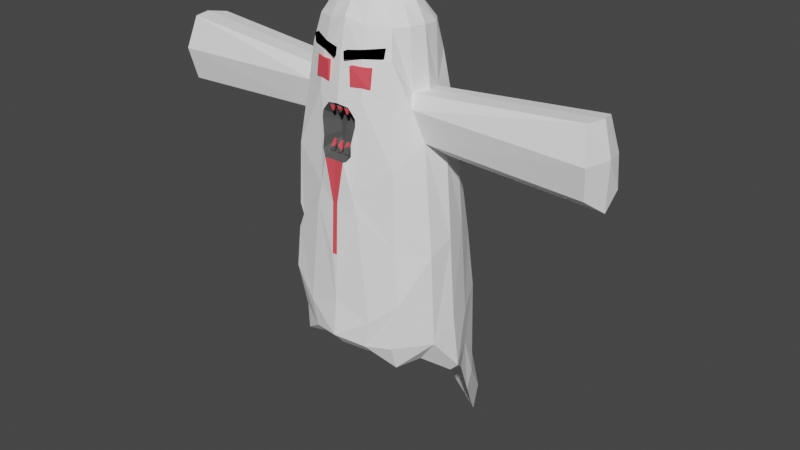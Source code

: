 # Source: ghostFIRE.blend  (saved by Blender 2.93.21; exported with 4.5.12 LTS)
import bpy
from mathutils import Matrix  # noqa: F401  (used for matrix-valued properties, if any)

bpy.ops.wm.read_factory_settings(use_empty=True)
scene = bpy.context.scene
scene.name = 'Scene'

# ---- collections
col_collection = bpy.data.collections.new('Collection'); scene.collection.children.link(col_collection)
col_collection_2 = bpy.data.collections.new('Collection 2'); scene.collection.children.link(col_collection_2)

# ---- images (referenced by path relative to the original .blend; pixels are not part of the script)
import os
ASSET_DIR = os.environ.get("B2B_ASSET_DIR", "")  # directory of the original .blend (textures are referenced by path, not embedded)
HERE = os.path.dirname(os.path.abspath(__file__))  # packed textures are extracted next to this script under _unpacked/

def load_image(name, relpath, width, height, colorspace="sRGB"):
    """Load a texture the original file referenced (path relative to the .blend, or extracted next to this script)."""
    p = next((c for c in (os.path.join(HERE, relpath), os.path.join(ASSET_DIR, relpath)) if relpath and os.path.exists(c)), "")
    if p:
        img = bpy.data.images.load(p, check_existing=True)
        img.name = name
    else:  # same state as the original file: an image datablock whose file is absent (Cycles renders it pink)
        img = bpy.data.images.new(name, width, height)
        img.source = "FILE"
        img.filepath = "//" + (relpath or name)
    img.colorspace_settings.name = colorspace
    return img
img_diffusecolor_texture_001 = load_image('DiffuseColor_Texture.001', 'PolyartDefaultTex.png', 1024, 1024, 'sRGB')

# ---- materials (node trees are filled in below, after node groups)
mat_material_001 = bpy.data.materials.new('Material.001')
mat_material_001.use_transparent_shadow = False
mat_material_001.diffuse_color = (1.0, 1.0, 1.0, 1.0)
mat_material_001.roughness = 1.0
mat_material_001.specular_intensity = 0.0
mat_material_003 = bpy.data.materials.new('Material.003')
mat_material_003.use_transparent_shadow = False
mat_material_003.diffuse_color = (0.09592, 0.09592, 0.09592, 1.0)
mat_material_002 = bpy.data.materials.new('Material.002')
mat_material_002.use_transparent_shadow = False
mat_material_002.diffuse_color = (0.9879, 0.09426, 0.116, 1.0)
mat_material_002.specular_intensity = 0.4701
mat_polyartdefault = bpy.data.materials.new('PolyartDefault')
mat_polyartdefault.use_transparent_shadow = False
mat_polyartdefault.diffuse_color = (0.0, 0.0, 0.0, 1.0)
mat_polyartdefault.roughness = 0.5528

# ---- material node trees

# ---- world
world_world = bpy.data.worlds.new('World'); scene.world = world_world
world_world.use_nodes = True; world_world.node_tree.nodes.clear()
_N = world_world.node_tree.nodes; _L = world_world.node_tree.links
n0 = _N.new('ShaderNodeOutputWorld'); n0.name = 'World Output'; n0.location = (300, 300)
n1 = _N.new('ShaderNodeBackground'); n1.name = 'Background'; n1.location = (10, 300)
n1.inputs[0].default_value = (0.05088, 0.05088, 0.05088, 1.0)
_L.new(n1.outputs[0], n0.inputs[0])
n0.is_active_output = True
world_world.color = (0.05088, 0.05088, 0.05088)
world_world.use_sun_shadow = False
world_world.sun_shadow_jitter_overblur = 0.0

# ---- meshes
me_sphere = bpy.data.meshes.new('Sphere')
me_sphere.from_pydata([(0.4317, 0.03804, 0.9272), (0.7049, 0.04286, 0.8088), (0.2876, -0.1752, 0.9305), (0.5475, -0.3021, 0.8113), (0.03552, -0.7029, 0.0006795), (0.3065, 0.2706, 0.88), (0.5286, 0.4176, 0.7993), (0.6597, 0.5177, 0.5454), (0.8052, 0.7325, -0.01083), (1.199, 0.1651, -0.4707), (0.7875, -0.5839, -0.3249), (5.468e-08, -0.7482, -0.3267), (0.8102, 0.8976, -0.6669), (1.108, 0.07787, 0.06038), (0.6632, -0.4054, 0.5889), (0.7935, -0.5169, 0.05844), (0.6035, 0.02109, 0.8779), (0.7859, 0.04754, 0.5934), (1.043, 0.05992, 0.374), (0.4052, -0.2235, 0.8791), (0.6133, -0.3705, 0.7102), (0.7513, -0.5005, 0.3466), (1.087, -0.2226, 0.02434), (0.8055, -0.2539, 0.5487), (0.6593, -0.1416, 0.8114), (0.3966, -0.06766, 0.9309), (4.787e-08, -0.5366, 0.7111), (0.03568, -0.6733, 0.1964), (0.3138, -0.648, 0.1665), (0.3271, -0.5472, 0.5727), (0.2723, -0.4145, 0.8152), (0.1483, -0.2021, 0.9514), (-7.752e-08, 0.869, 0.2863), (0.4323, 0.3253, 0.8538), (0.588, 0.4704, 0.6892), (0.7033, 0.5756, 0.3089), (0.3646, 0.6742, 0.5497), (0.2865, 0.5042, 0.7654), (0.1456, 0.312, 0.8961), (0.4301, 0.9806, -0.03444), (0.2573, 0.04149, 0.955), (0.1934, -0.08371, 0.9629), (1.12e-08, -0.1255, 0.9567), (0.1861, 0.1647, 0.9393), (1.003, 0.391, 0.07114), (0.7828, 0.3412, 0.5305), (0.6627, 0.2687, 0.7993), (0.3348, 0.1489, 0.9195), (0.412, -0.6402, -0.3476), (0.475, 1.448, -0.8811), (0.9949, 0.5238, -0.4495), (1.165, 0.09895, -0.2481), (0.8008, 0.8702, -0.272), (0.8565, -0.5385, -0.1524), (0.7101, 0.932, -0.7778), (1.086, 0.1555, -0.5026), (0.7691, -0.4694, -0.4237), (0.9336, -0.1865, 0.4339), (0.3797, -0.5282, -0.3896), (0.9366, 0.5306, -0.5739), (0.3248, 1.548, -1.033), (0.4823, -0.6511, -0.2399), (1.112, -0.182, -0.3323), (0.4067, 1.106, -0.3844), (1.033, 0.4669, -0.2931), (0.7054, 0.261, 0.5801), (0.5359, 0.2022, 0.8663), (1.013, 0.2544, 0.4206), (0.1923, 0.4044, 0.8327), (0.3671, 0.8376, 0.2672), (0.3076, 0.585, 0.6719), (0.2263, -0.3242, 0.8835), (0.2485, -0.6481, 0.2467), (0.3031, -0.5029, 0.6993), (0.7194, -0.1608, 0.5945), (0.5314, -0.1114, 0.8777), (0.262, -0.5874, 0.4854), (0.1438, -0.4152, 0.4629), (0.2262, -0.6269, 0.3789), (0.1249, -0.4409, 0.4072), (0.2178, -0.616, 0.4215), (0.1205, -0.4335, 0.4295), (0.2549, -0.5813, 0.5108), (0.14, -0.4109, 0.4762), (0.1402, -0.4113, 0.4755), (0.2087, -0.5835, 0.5275), (0.1157, -0.4103, 0.4849), (0.1752, -0.6511, 0.3593), (0.0732, -0.4509, 0.3964), (0.1526, -0.5871, 0.5455), (0.0862, -0.4104, 0.4942), (5.922e-08, -0.6638, 0.3554), (4.009e-08, -0.4494, 0.3944), (0.1441, -0.674, 0.3565), (0.03249, -0.4556, 0.3952), (5.39e-08, -0.6042, 0.5525), (0.01858, -0.4253, 0.4982), (3.119, 0.06106, 0.6529), (3.215, 0.07631, 0.525), (3.116, 0.3732, 0.5103), (3.204, 0.0734, 0.3461), (3.14, -0.2594, 0.5297), (3.094, -0.173, 0.406), (3.033, 0.288, 0.6387), (3.174, 0.3281, 0.3952), (3.048, -0.1605, 0.6541), (-0.4317, 0.03804, 0.9272), (-0.7049, 0.04286, 0.8088), (-0.2876, -0.1752, 0.9305), (-0.5475, -0.3021, 0.8113), (2.065e-08, -0.2314, 0.9269), (4.095e-08, -0.459, 0.8366), (5.369e-08, -0.6019, 0.5619), (-0.03552, -0.7029, 0.0006795), (-2.983e-08, 0.3344, 0.9158), (-6.585e-08, 0.7382, 0.5732), (-9.62e-08, 1.078, -0.09755), (-0.3065, 0.2706, 0.88), (-0.5286, 0.4176, 0.7993), (-0.6597, 0.5177, 0.5454), (-0.8052, 0.7325, -0.01083), (-1.096, 0.1345, -0.3678), (-0.7875, -0.4651, -0.3249), (-0.8061, 0.8857, -0.4956), (-0.6632, -0.4054, 0.5889), (-0.6035, 0.02109, 0.8779), (-0.7859, 0.04754, 0.5934), (-1.043, 0.05992, 0.374), (-0.4052, -0.2235, 0.8791), (-0.6133, -0.3705, 0.7102), (-0.7513, -0.5005, 0.3466), (-0.8055, -0.2539, 0.5487), (-0.6593, -0.1416, 0.8114), (-0.3966, -0.06766, 0.9309), (3.244e-08, -0.3636, 0.888), (-0.03568, -0.6733, 0.1964), (-0.3138, -0.648, 0.1665), (-0.3271, -0.5472, 0.5727), (-0.2723, -0.4145, 0.8152), (-0.1483, -0.2021, 0.9514), (-5.731e-08, 0.6424, 0.7057), (-0.4323, 0.3253, 0.8538), (-0.588, 0.4704, 0.6892), (-0.7033, 0.5756, 0.3089), (-0.3646, 0.6742, 0.5497), (-0.2865, 0.5042, 0.7654), (-0.1456, 0.312, 0.8961), (-0.4301, 0.9806, -0.03444), (-0.2573, 0.04149, 0.955), (-0.1934, -0.08371, 0.9629), (-0.1861, 0.1647, 0.9393), (-0.9998, 0.4279, -0.02315), (-0.7828, 0.3412, 0.5305), (-0.6627, 0.2687, 0.7993), (-0.3348, 0.1489, 0.9195), (-0.412, -0.6402, -0.3476), (-0.4389, 1.267, -0.6185), (-0.9949, 0.5238, -0.4495), (-1.061, 0.07441, -0.05513), (-0.8008, 0.8702, -0.272), (-0.8565, -0.5385, -0.1524), (-0.7602, 0.9078, -0.6304), (-1.086, 0.1555, -0.5026), (-0.7691, -0.4694, -0.4237), (-0.9336, -0.1865, 0.4339), (-0.3797, -0.5282, -0.3896), (-0.9366, 0.5306, -0.5739), (-0.4011, 1.36, -0.7557), (-0.4823, -0.6511, -0.2399), (-0.9723, -0.1933, -0.2181), (-0.4067, 1.106, -0.3844), (-1.033, 0.4669, -0.2931), (-0.7054, 0.261, 0.5801), (-0.5359, 0.2022, 0.8663), (-1.013, 0.2544, 0.4206), (-0.1923, 0.4044, 0.8327), (-0.3671, 0.8376, 0.2672), (-0.3076, 0.585, 0.6719), (-0.2263, -0.3242, 0.8835), (-0.2485, -0.6481, 0.2467), (-0.3031, -0.5029, 0.6993), (-0.7194, -0.1608, 0.5945), (-0.5314, -0.1114, 0.8777), (-0.262, -0.5874, 0.4854), (-0.1438, -0.4152, 0.4629), (-0.2262, -0.6269, 0.3789), (-0.1249, -0.4409, 0.4072), (-0.2178, -0.616, 0.4215), (-0.1205, -0.4335, 0.4295), (-0.2549, -0.5813, 0.5108), (-0.14, -0.4109, 0.4762), (-0.1402, -0.4113, 0.4755), (-0.2087, -0.5835, 0.5275), (-0.1157, -0.4103, 0.4849), (-0.1752, -0.6511, 0.3593), (-0.0732, -0.4509, 0.3964), (-0.1526, -0.5871, 0.5455), (-0.0862, -0.4104, 0.4942), (-0.1441, -0.674, 0.3565), (-0.03249, -0.4556, 0.3952), (-0.01858, -0.4253, 0.4982), (3.753e-08, -0.4207, 0.4977), (-4.502e-08, 0.5047, 0.8361), (-5.104e-08, 0.5722, 0.8042), (-1.273e-07, 1.428, -0.7643), (-4.213e-09, 0.04722, 0.9714), (5.468e-08, -0.6129, -0.3778), (-1.307e-07, 1.466, -0.8843), (6.319e-08, -0.7084, -0.1898), (-1.12e-07, 1.255, -0.3852), (-4.107e-08, 0.4604, 0.8545), (-2.068e-08, 0.2319, 0.9334), (-3.119, 0.06106, 0.6529), (-3.215, 0.07631, 0.525), (-3.116, 0.3732, 0.5103), (-3.204, 0.0734, 0.3461), (-3.14, -0.2594, 0.5297), (-3.094, -0.173, 0.406), (-3.033, 0.288, 0.6387), (-3.174, 0.3281, 0.3952), (-3.048, -0.1605, 0.6541), (-1.098, 0.06962, -0.01752), (-1.199, 0.06393, 0.07923), (-1.053, 0.1153, 0.01407), (-0.7861, -0.5141, 0.1089), (-0.8076, -0.5218, 0.01105), (-0.7199, -0.5269, 0.07069), (-1.021, -0.2219, -0.02446), (-0.998, -0.2182, 0.07446), (-1.068, 0.01339, -0.006413), (-1.173, 0.008806, 0.04619), (-1.032, 0.05016, 0.01903), (-0.8171, -0.4567, 0.09539), (-0.8344, -0.4629, 0.0166), (-0.7638, -0.467, 0.06463), (-1.006, -0.2213, -0.012), (-0.9877, -0.2184, 0.06766), (0.8712, -0.1531, -0.4247)], [], [(75, 25, 2, 19), (74, 24, 3, 20), (0, 40, 25), (73, 30, 111, 26), (2, 41, 31), (72, 29, 112, 95, 89, 85, 82, 76, 80, 78, 87, 93, 27), (71, 31, 110, 134), (70, 37, 6, 34), (114, 211, 38), (69, 36, 7, 35), (68, 38, 5, 33), (57, 102, 101, 23), (66, 47, 0, 16), (65, 46, 1, 17), (5, 43, 47), (64, 51, 9, 50), (63, 52, 12, 49), (62, 53, 10), (61, 208, 11, 48), (57, 23, 14, 21), (17, 97, 103, 65), (13, 18, 57, 22), (22, 57, 21, 15), (48, 58, 56, 10), (9, 55, 59, 50), (50, 59, 54, 12), (55, 9, 62, 237), (56, 237, 62, 10), (12, 54, 60, 49), (28, 4, 208, 61), (15, 28, 61, 53), (53, 61, 48, 10), (22, 15, 53, 62), (13, 22, 62, 51), (51, 62, 9), (39, 8, 52, 63), (209, 63, 49, 204), (44, 13, 51, 64), (8, 44, 64, 52), (52, 64, 50, 12), (43, 205, 40), (43, 40, 47), (47, 40, 0), (34, 6, 46, 65), (7, 34, 65, 45), (18, 100, 102, 57), (33, 5, 47, 66), (6, 33, 66, 46), (46, 66, 16, 1), (35, 7, 45, 67), (8, 35, 67, 44), (18, 13, 44, 67), (210, 114, 38, 68), (37, 68, 33, 6), (32, 115, 36, 69), (116, 32, 69, 39), (39, 69, 35, 8), (211, 205, 43), (211, 43, 38), (38, 43, 5), (140, 203, 37, 70), (115, 140, 70, 36), (36, 70, 34, 7), (19, 2, 31, 71), (3, 19, 71, 30), (30, 71, 134, 111), (21, 14, 29, 72), (15, 21, 72, 28), (41, 205, 42), (41, 42, 31), (31, 42, 110), (20, 3, 30, 73), (14, 20, 73, 29), (29, 73, 26, 112), (40, 205, 41), (40, 41, 25), (25, 41, 2), (17, 1, 24, 74), (23, 101, 105, 74), (23, 74, 20, 14), (16, 0, 25, 75), (1, 16, 75, 24), (24, 75, 19, 3), (79, 88, 87, 78), (81, 79, 78, 80), (83, 84, 77, 76, 82), (86, 83, 82, 85), (90, 86, 85, 89), (88, 94, 92, 91, 93, 87), (201, 96, 90, 89, 95), (77, 81, 80, 76), (27, 4, 28, 72), (77, 84, 83, 86, 90, 96, 201, 92, 94, 88, 79, 81), (206, 11, 155, 165), (27, 93, 91, 198, 135), (4, 113, 208), (49, 60, 207, 204), (39, 63, 209, 116), (203, 202, 210, 68, 37), (104, 99, 98, 100), (100, 98, 101, 102), (99, 103, 97, 98), (98, 97, 105, 101), (65, 103, 99, 45), (45, 99, 104, 67), (74, 105, 97, 17), (67, 104, 100, 18), (182, 128, 108, 133), (181, 129, 109, 132), (106, 133, 148), (180, 26, 111, 138), (108, 139, 149), (179, 135, 198, 194, 185, 187, 183, 189, 192, 196, 95, 112, 137), (178, 134, 110, 139), (177, 142, 118, 145), (114, 146, 211), (176, 143, 119, 144), (175, 141, 117, 146), (164, 131, 216, 217), (173, 125, 106, 154), (172, 126, 107, 153), (117, 154, 150), (171, 157, 121, 158), (170, 156, 123, 159), (169, 122, 160), (168, 155, 11, 208), (164, 130, 124, 131), (126, 172, 218, 212), (151, 171, 158, 221, 223), (227, 169, 160, 225), (155, 122, 163, 165), (121, 157, 166, 162), (157, 123, 161, 166), (169, 121, 122), (163, 122, 121, 162), (123, 156, 167, 161), (136, 168, 208, 113), (228, 224, 130, 164), (160, 122, 155, 168), (224, 226, 136, 179, 130), (158, 121, 169), (147, 170, 159, 120), (209, 204, 156, 170), (221, 158, 169, 227), (120, 159, 171, 151), (159, 123, 157, 171), (150, 148, 205), (150, 154, 148), (154, 106, 148), (142, 172, 153, 118), (119, 152, 172, 142), (127, 164, 217, 215), (141, 173, 154, 117), (118, 153, 173, 141), (153, 107, 125, 173), (143, 174, 152, 119), (120, 151, 174, 143), (222, 228, 164, 127), (210, 175, 146, 114), (145, 118, 141, 175), (32, 176, 144, 115), (116, 147, 176, 32), (147, 120, 143, 176), (211, 150, 205), (211, 146, 150), (146, 117, 150), (140, 177, 145, 203), (115, 144, 177, 140), (144, 119, 142, 177), (128, 178, 139, 108), (109, 138, 178, 128), (138, 111, 134, 178), (130, 179, 137, 124), (226, 225, 160, 168, 136), (149, 42, 205), (149, 139, 42), (139, 110, 42), (129, 180, 138, 109), (124, 137, 180, 129), (137, 112, 26, 180), (148, 149, 205), (148, 133, 149), (133, 108, 149), (126, 181, 132, 107), (131, 181, 220, 216), (131, 124, 129, 181), (125, 182, 133, 106), (107, 132, 182, 125), (132, 109, 128, 182), (186, 185, 194, 195), (188, 187, 185, 186), (190, 189, 183, 184, 191), (193, 192, 189, 190), (197, 196, 192, 193), (195, 194, 198, 91, 92, 199), (201, 95, 196, 197, 200), (184, 183, 187, 188), (135, 179, 136, 113), (184, 188, 186, 195, 199, 92, 201, 200, 197, 193, 190, 191), (11, 206, 58, 48), (156, 204, 207, 167), (147, 116, 209, 170), (203, 145, 175, 210, 202), (219, 215, 213, 214), (215, 217, 216, 213), (214, 213, 212, 218), (213, 216, 220, 212), (172, 152, 214, 218), (152, 174, 219, 214), (181, 126, 212, 220), (174, 127, 215, 219), (4, 27, 135, 113), (127, 174, 151, 223, 222), (221, 227, 235, 229), (225, 226, 234, 233), (222, 223, 231, 230), (224, 228, 236, 232), (228, 222, 230, 236), (226, 224, 232, 234), (223, 221, 229, 231), (227, 225, 233, 235)])
me_sphere.polygons.foreach_set('material_index', [0, 0, 0, 0, 0, 0, 0, 0, 0, 0, 0, 0, 0, 0, 0, 0, 0, 0, 0, 0, 0, 0, 0, 0, 0, 0, 0, 0, 0, 0, 0, 0, 0, 0, 0, 0, 0, 0, 0, 0, 0, 0, 0, 0, 0, 0, 0, 0, 0, 0, 0, 0, 0, 0, 0, 0, 0, 0, 0, 0, 0, 0, 0, 0, 0, 0, 0, 0, 0, 0, 0, 0, 0, 0, 0, 0, 0, 0, 0, 0, 0, 0, 0, 1, 1, 1, 1, 1, 1, 1, 1, 0, 1, 0, 2, 0, 0, 0, 0, 0, 0, 0, 0, 0, 0, 0, 0, 0, 0, 0, 0, 0, 0, 0, 0, 0, 0, 0, 0, 0, 0, 0, 0, 0, 0, 0, 0, 0, 0, 0, 0, 0, 0, 0, 0, 0, 0, 0, 0, 0, 0, 0, 0, 2, 0, 0, 0, 0, 0, 0, 0, 0, 0, 0, 0, 0, 0, 0, 0, 0, 0, 0, 0, 0, 0, 0, 0, 0, 0, 0, 0, 0, 0, 0, 0, 0, 0, 0, 0, 0, 0, 0, 0, 0, 0, 0, 0, 0, 0, 1, 1, 1, 1, 1, 1, 1, 1, 0, 1, 0, 0, 0, 0, 0, 0, 0, 0, 0, 0, 0, 0, 2, 0, 2, 2, 2, 2, 2, 2, 2, 2])
_uv = me_sphere.uv_layers.new(name='UVMap')
_uv.uv.foreach_set('vector', [0.6875, 0.8427, 0.6875, 0.875, 0.625, 0.875, 0.625, 0.8427, 0.6875, 0.7662, 0.6875, 0.8104, 0.625, 0.8104, 0.625, 0.7662, 0.75, 0.875, 0.7188, 0.9375, 0.6875, 0.875, 0.5625, 0.7662, 0.5625, 0.8104, 0.4993, 0.8104, 0.4968, 0.7662, 0.625, 0.875, 0.5937, 0.9375, 0.5625, 0.875, 0.5461, 0.5916, 0.5625, 0.7219, 0.4962, 0.7219, 0.4961, 0.7176, 0.5263, 0.7127, 0.5372, 0.704, 0.546, 0.6962, 0.5468, 0.6854, 0.5361, 0.6578, 0.5367, 0.6395, 0.5165, 0.6288, 0.5, 0.6266, 0.5238, 0.575, 0.5625, 0.8427, 0.5625, 0.875, 0.4862, 0.875, 0.493, 0.8427, 0.9375, 0.7662, 0.9375, 0.8104, 0.875, 0.8104, 0.875, 0.7662, 1.0, 0.875, 0.9763, 0.9355, 0.9375, 0.875, 0.9375, 0.6109, 0.9375, 0.7219, 0.875, 0.7219, 0.875, 0.6109, 0.9375, 0.8427, 0.9375, 0.875, 0.875, 0.875, 0.875, 0.8427, 0.6875, 0.6109, 0.6875, 0.6109, 0.6875, 0.7219, 0.6875, 0.7219, 0.8125, 0.8427, 0.8125, 0.875, 0.75, 0.875, 0.75, 0.8427, 0.8125, 0.7662, 0.8125, 0.8104, 0.75, 0.8104, 0.75, 0.7662, 0.875, 0.875, 0.8438, 0.9375, 0.8125, 0.875, 0.8125, 0.5, 0.75, 0.5, 0.75, 0.5, 0.8125, 0.5, 0.9375, 0.5, 0.875, 0.5, 0.875, 0.5, 0.9375, 0.5, 0.3026, 0.2201, 0.625, 0.5, 0.625, 0.5, 0.5625, 0.5, 0.4945, 0.5, 0.4986, 0.5, 0.5625, 0.5, 0.6875, 0.6109, 0.6875, 0.7219, 0.625, 0.7219, 0.625, 0.6109, 0.75, 0.7662, 0.75, 0.7662, 0.8125, 0.7662, 0.8125, 0.7662, 0.75, 0.5472, 0.75, 0.6109, 0.6875, 0.6109, 0.6875, 0.5, 0.6875, 0.5, 0.6875, 0.6109, 0.625, 0.6109, 0.625, 0.5, 0.5625, 0.5, 0.5625, 0.5, 0.625, 0.5, 0.625, 0.5, 0.75, 0.5, 0.75, 0.5, 0.8125, 0.5, 0.8125, 0.5, 0.8125, 0.5, 0.8125, 0.5, 0.875, 0.5, 0.875, 0.5, 0.75, 0.5, 0.75, 0.5, 0.3026, 0.2201, 0.0, 0.0, 0.625, 0.5, 0.0, 0.0, 0.3026, 0.2201, 0.625, 0.5, 0.875, 0.5, 0.875, 0.5, 0.9375, 0.5, 0.9375, 0.5, 0.5521, 0.558, 0.512, 0.5134, 0.4945, 0.5, 0.5625, 0.5, 0.625, 0.5, 0.5521, 0.558, 0.5625, 0.5, 0.625, 0.5, 0.625, 0.5, 0.5625, 0.5, 0.5625, 0.5, 0.625, 0.5, 0.6875, 0.5, 0.625, 0.5, 0.625, 0.5, 0.3026, 0.2201, 0.75, 0.5472, 0.6875, 0.5, 0.3026, 0.2201, 0.75, 0.5, 0.75, 0.5, 0.3026, 0.2201, 0.75, 0.5, 0.9375, 0.5, 0.875, 0.5, 0.875, 0.5, 0.9375, 0.5, 0.9933, 0.5, 0.9375, 0.5, 0.9375, 0.5, 0.9887, 0.5, 0.8037, 0.5223, 0.75, 0.5472, 0.75, 0.5, 0.8125, 0.5, 0.875, 0.5, 0.8037, 0.5223, 0.8125, 0.5, 0.875, 0.5, 0.875, 0.5, 0.8125, 0.5, 0.8125, 0.5, 0.875, 0.5, 0.8438, 0.9375, 0.8143, 1.003, 0.7813, 0.9375, 0.8438, 0.9375, 0.7813, 0.9375, 0.8125, 0.875, 0.8125, 0.875, 0.7813, 0.9375, 0.75, 0.875, 0.875, 0.7662, 0.875, 0.8104, 0.8125, 0.8104, 0.8125, 0.7662, 0.875, 0.7219, 0.875, 0.7662, 0.8125, 0.7662, 0.8125, 0.7219, 0.75, 0.6109, 0.75, 0.6109, 0.6875, 0.6109, 0.6875, 0.6109, 0.875, 0.8427, 0.875, 0.875, 0.8125, 0.875, 0.8125, 0.8427, 0.875, 0.8104, 0.875, 0.8427, 0.8125, 0.8427, 0.8125, 0.8104, 0.8125, 0.8104, 0.8125, 0.8427, 0.75, 0.8427, 0.75, 0.8104, 0.875, 0.6109, 0.875, 0.7219, 0.8125, 0.7219, 0.7694, 0.6019, 0.875, 0.5, 0.875, 0.6109, 0.7694, 0.6019, 0.8037, 0.5223, 0.75, 0.6109, 0.75, 0.5472, 0.8037, 0.5223, 0.7694, 0.6019, 0.9973, 0.8427, 1.0, 0.875, 0.9375, 0.875, 0.9375, 0.8427, 0.9375, 0.8104, 0.9375, 0.8427, 0.875, 0.8427, 0.875, 0.8104, 1.009, 0.6047, 1.0, 0.7219, 0.9375, 0.7219, 0.9375, 0.6109, 0.9959, 0.5007, 1.009, 0.6047, 0.9375, 0.6109, 0.9375, 0.5, 0.9375, 0.5, 0.9375, 0.6109, 0.875, 0.6109, 0.875, 0.5, 0.9763, 0.9355, 0.9412, 1.001, 0.9063, 0.9375, 0.9763, 0.9355, 0.9063, 0.9375, 0.9375, 0.875, 0.9375, 0.875, 0.9063, 0.9375, 0.875, 0.875, 1.0, 0.7663, 1.003, 0.8118, 0.9375, 0.8104, 0.9375, 0.7662, 1.0, 0.7219, 1.0, 0.7663, 0.9375, 0.7662, 0.9375, 0.7219, 0.9375, 0.7219, 0.9375, 0.7662, 0.875, 0.7662, 0.875, 0.7219, 0.625, 0.8427, 0.625, 0.875, 0.5625, 0.875, 0.5625, 0.8427, 0.625, 0.8104, 0.625, 0.8427, 0.5625, 0.8427, 0.5625, 0.8104, 0.5625, 0.8104, 0.5625, 0.8427, 0.493, 0.8427, 0.4993, 0.8104, 0.625, 0.6109, 0.625, 0.7219, 0.5625, 0.7219, 0.5461, 0.5916, 0.625, 0.5, 0.625, 0.6109, 0.5461, 0.5916, 0.5521, 0.558, 0.5937, 0.9375, 0.5591, 1.001, 0.5257, 0.9429, 0.5937, 0.9375, 0.5257, 0.9429, 0.5625, 0.875, 0.5625, 0.875, 0.5257, 0.9429, 0.4862, 0.875, 0.625, 0.7662, 0.625, 0.8104, 0.5625, 0.8104, 0.5625, 0.7662, 0.625, 0.7219, 0.625, 0.7662, 0.5625, 0.7662, 0.5625, 0.7219, 0.5625, 0.7219, 0.5625, 0.7662, 0.4968, 0.7662, 0.4962, 0.7219, 0.7188, 0.9375, 0.6863, 1.003, 0.6562, 0.9375, 0.7188, 0.9375, 0.6562, 0.9375, 0.6875, 0.875, 0.6875, 0.875, 0.6562, 0.9375, 0.625, 0.875, 0.75, 0.7662, 0.75, 0.8104, 0.6875, 0.8104, 0.6875, 0.7662, 0.6875, 0.7219, 0.6875, 0.7219, 0.6875, 0.7662, 0.6875, 0.7662, 0.6875, 0.7219, 0.6875, 0.7662, 0.625, 0.7662, 0.625, 0.7219, 0.75, 0.8427, 0.75, 0.875, 0.6875, 0.875, 0.6875, 0.8427, 0.75, 0.8104, 0.75, 0.8427, 0.6875, 0.8427, 0.6875, 0.8104, 0.6875, 0.8104, 0.6875, 0.8427, 0.625, 0.8427, 0.625, 0.8104, 0.0, 0.0, 0.0, 0.0, 0.0, 0.0, 0.0, 0.0, 0.0, 0.0, 0.0, 0.0, 0.0, 0.0, 0.0, 0.0, 0.0, 0.0, 0.0, 0.0, 0.0, 0.0, 0.0, 0.0, 0.0, 0.0, 0.0, 0.0, 0.0, 0.0, 0.0, 0.0, 0.0, 0.0, 0.0, 0.0, 0.0, 0.0, 0.0, 0.0, 0.0, 0.0, 0.0, 0.0, 0.0, 0.0, 0.0, 0.0, 0.0, 0.0, 0.0, 0.0, 0.0, 0.0, 0.0, 0.0, 0.0, 0.0, 0.0, 0.0, 0.0, 0.0, 0.0, 0.0, 0.0, 0.0, 0.0, 0.0, 0.0, 0.0, 0.0, 0.0, 0.5238, 0.575, 0.512, 0.5134, 0.5521, 0.558, 0.5461, 0.5916, 0.0, 0.0, 0.0, 0.0, 0.0, 0.0, 0.0, 0.0, 0.0, 0.0, 0.0, 0.0, 0.0, 0.0, 0.0, 0.0, 0.0, 0.0, 0.0, 0.0, 0.0, 0.0, 0.0, 0.0, 0.0, 0.0, 0.4986, 0.5, 0.5625, 0.5, 0.5625, 0.5, 0.5238, 0.575, 0.5, 0.6266, 0.4931, 0.6258, 0.5, 0.6266, 0.5238, 0.575, 0.512, 0.5134, 0.512, 0.5134, 0.4945, 0.5, 0.9375, 0.5, 0.9375, 0.5, 0.9876, 0.5, 0.9887, 0.5, 0.9375, 0.5, 0.9375, 0.5, 0.9933, 0.5, 0.9959, 0.5007, 1.003, 0.8118, 1.0, 0.8307, 0.9973, 0.8427, 0.9375, 0.8427, 0.9375, 0.8104, 0.7694, 0.6019, 0.8125, 0.7219, 0.75, 0.7219, 0.75, 0.6109, 0.75, 0.6109, 0.75, 0.7219, 0.6875, 0.7219, 0.6875, 0.6109, 0.8125, 0.7219, 0.8125, 0.7662, 0.75, 0.7662, 0.75, 0.7219, 0.75, 0.7219, 0.75, 0.7662, 0.6875, 0.7662, 0.6875, 0.7219, 0.8125, 0.7662, 0.8125, 0.7662, 0.8125, 0.7219, 0.8125, 0.7219, 0.8125, 0.7219, 0.8125, 0.7219, 0.7694, 0.6019, 0.7694, 0.6019, 0.6875, 0.7662, 0.6875, 0.7662, 0.75, 0.7662, 0.75, 0.7662, 0.7694, 0.6019, 0.7694, 0.6019, 0.75, 0.6109, 0.75, 0.6109, 0.6875, 0.8427, 0.625, 0.8427, 0.625, 0.875, 0.6875, 0.875, 0.6875, 0.7662, 0.625, 0.7662, 0.625, 0.8104, 0.6875, 0.8104, 0.75, 0.875, 0.6875, 0.875, 0.7188, 0.9375, 0.5625, 0.7662, 0.4968, 0.7662, 0.4993, 0.8104, 0.5625, 0.8104, 0.625, 0.875, 0.5625, 0.875, 0.5937, 0.9375, 0.5461, 0.5916, 0.5238, 0.575, 0.5, 0.6266, 0.5165, 0.6288, 0.5367, 0.6395, 0.5361, 0.6578, 0.5468, 0.6854, 0.546, 0.6962, 0.5372, 0.704, 0.5263, 0.7127, 0.4961, 0.7176, 0.4962, 0.7219, 0.5625, 0.7219, 0.5625, 0.8427, 0.493, 0.8427, 0.4862, 0.875, 0.5625, 0.875, 0.9375, 0.7662, 0.875, 0.7662, 0.875, 0.8104, 0.9375, 0.8104, 1.0, 0.875, 0.9375, 0.875, 0.9763, 0.9355, 0.9375, 0.6109, 0.875, 0.6109, 0.875, 0.7219, 0.9375, 0.7219, 0.9375, 0.8427, 0.875, 0.8427, 0.875, 0.875, 0.9375, 0.875, 0.6875, 0.6109, 0.6875, 0.7219, 0.6875, 0.7219, 0.6875, 0.6109, 0.8125, 0.8427, 0.75, 0.8427, 0.75, 0.875, 0.8125, 0.875, 0.8125, 0.7662, 0.75, 0.7662, 0.75, 0.8104, 0.8125, 0.8104, 0.875, 0.875, 0.8125, 0.875, 0.8438, 0.9375, 0.8125, 0.5, 0.8125, 0.5, 0.75, 0.5, 0.7491, 0.545, 0.9375, 0.5, 0.9375, 0.5, 0.875, 0.5, 0.875, 0.5, 0.6654, 0.5, 0.625, 0.5, 0.625, 0.5, 0.5625, 0.5, 0.5625, 0.5, 0.4986, 0.5, 0.4945, 0.5, 0.6875, 0.6109, 0.625, 0.6109, 0.625, 0.7219, 0.6875, 0.7219, 0.75, 0.7662, 0.8125, 0.7662, 0.8125, 0.7662, 0.75, 0.7662, 0.813, 0.5008, 0.8125, 0.5, 0.7491, 0.545, 0.749, 0.5538, 0.7573, 0.555, 0.6875, 0.5, 0.6654, 0.5, 0.625, 0.5, 0.625, 0.5, 0.5625, 0.5, 0.625, 0.5, 0.625, 0.5, 0.5625, 0.5, 0.75, 0.5, 0.8125, 0.5, 0.8125, 0.5, 0.75, 0.5, 0.8125, 0.5, 0.875, 0.5, 0.875, 0.5, 0.8125, 0.5, 0.6654, 0.5, 0.75, 0.5, 0.625, 0.5, 0.625, 0.5, 0.625, 0.5, 0.75, 0.5, 0.75, 0.5, 0.875, 0.5, 0.9375, 0.5, 0.9375, 0.5, 0.875, 0.5, 0.5521, 0.558, 0.5625, 0.5, 0.4945, 0.5, 0.512, 0.5134, 0.6875, 0.5136, 0.625, 0.5194, 0.625, 0.6109, 0.6875, 0.6109, 0.625, 0.5, 0.625, 0.5, 0.5625, 0.5, 0.5625, 0.5, 0.625, 0.5194, 0.618, 0.5055, 0.5521, 0.558, 0.5461, 0.5916, 0.625, 0.6109, 0.7491, 0.545, 0.75, 0.5, 0.6654, 0.5, 0.9375, 0.5, 0.9375, 0.5, 0.875, 0.5, 0.875, 0.5, 0.9933, 0.5, 0.9887, 0.5, 0.9375, 0.5, 0.9375, 0.5, 0.749, 0.5538, 0.7491, 0.545, 0.6654, 0.5, 0.6875, 0.5, 0.875, 0.5, 0.875, 0.5, 0.8125, 0.5, 0.813, 0.5008, 0.875, 0.5, 0.875, 0.5, 0.8125, 0.5, 0.8125, 0.5, 0.8438, 0.9375, 0.7813, 0.9375, 0.8143, 1.003, 0.8438, 0.9375, 0.8125, 0.875, 0.7813, 0.9375, 0.8125, 0.875, 0.75, 0.875, 0.7813, 0.9375, 0.875, 0.7662, 0.8125, 0.7662, 0.8125, 0.8104, 0.875, 0.8104, 0.875, 0.7219, 0.8125, 0.7219, 0.8125, 0.7662, 0.875, 0.7662, 0.75, 0.6109, 0.6875, 0.6109, 0.6875, 0.6109, 0.75, 0.6109, 0.875, 0.8427, 0.8125, 0.8427, 0.8125, 0.875, 0.875, 0.875, 0.875, 0.8104, 0.8125, 0.8104, 0.8125, 0.8427, 0.875, 0.8427, 0.8125, 0.8104, 0.75, 0.8104, 0.75, 0.8427, 0.8125, 0.8427, 0.875, 0.6109, 0.7694, 0.6019, 0.8125, 0.7219, 0.875, 0.7219, 0.875, 0.5, 0.813, 0.5008, 0.7694, 0.6019, 0.875, 0.6109, 0.749, 0.5719, 0.6875, 0.5136, 0.6875, 0.6109, 0.75, 0.6109, 0.9973, 0.8427, 0.9375, 0.8427, 0.9375, 0.875, 1.0, 0.875, 0.9375, 0.8104, 0.875, 0.8104, 0.875, 0.8427, 0.9375, 0.8427, 1.009, 0.6047, 0.9375, 0.6109, 0.9375, 0.7219, 1.0, 0.7219, 0.9959, 0.5007, 0.9375, 0.5, 0.9375, 0.6109, 1.009, 0.6047, 0.9375, 0.5, 0.875, 0.5, 0.875, 0.6109, 0.9375, 0.6109, 0.9763, 0.9355, 0.9063, 0.9375, 0.9412, 1.001, 0.9763, 0.9355, 0.9375, 0.875, 0.9063, 0.9375, 0.9375, 0.875, 0.875, 0.875, 0.9063, 0.9375, 1.0, 0.7663, 0.9375, 0.7662, 0.9375, 0.8104, 1.003, 0.8118, 1.0, 0.7219, 0.9375, 0.7219, 0.9375, 0.7662, 1.0, 0.7663, 0.9375, 0.7219, 0.875, 0.7219, 0.875, 0.7662, 0.9375, 0.7662, 0.625, 0.8427, 0.5625, 0.8427, 0.5625, 0.875, 0.625, 0.875, 0.625, 0.8104, 0.5625, 0.8104, 0.5625, 0.8427, 0.625, 0.8427, 0.5625, 0.8104, 0.4993, 0.8104, 0.493, 0.8427, 0.5625, 0.8427, 0.625, 0.6109, 0.5461, 0.5916, 0.5625, 0.7219, 0.625, 0.7219, 0.618, 0.5055, 0.625, 0.5, 0.625, 0.5, 0.5625, 0.5, 0.5521, 0.558, 0.5937, 0.9375, 0.5257, 0.9429, 0.5591, 1.001, 0.5937, 0.9375, 0.5625, 0.875, 0.5257, 0.9429, 0.5625, 0.875, 0.4862, 0.875, 0.5257, 0.9429, 0.625, 0.7662, 0.5625, 0.7662, 0.5625, 0.8104, 0.625, 0.8104, 0.625, 0.7219, 0.5625, 0.7219, 0.5625, 0.7662, 0.625, 0.7662, 0.5625, 0.7219, 0.4962, 0.7219, 0.4968, 0.7662, 0.5625, 0.7662, 0.7188, 0.9375, 0.6562, 0.9375, 0.6863, 1.003, 0.7188, 0.9375, 0.6875, 0.875, 0.6562, 0.9375, 0.6875, 0.875, 0.625, 0.875, 0.6562, 0.9375, 0.75, 0.7662, 0.6875, 0.7662, 0.6875, 0.8104, 0.75, 0.8104, 0.6875, 0.7219, 0.6875, 0.7662, 0.6875, 0.7662, 0.6875, 0.7219, 0.6875, 0.7219, 0.625, 0.7219, 0.625, 0.7662, 0.6875, 0.7662, 0.75, 0.8427, 0.6875, 0.8427, 0.6875, 0.875, 0.75, 0.875, 0.75, 0.8104, 0.6875, 0.8104, 0.6875, 0.8427, 0.75, 0.8427, 0.6875, 0.8104, 0.625, 0.8104, 0.625, 0.8427, 0.6875, 0.8427, 0.0, 0.0, 0.0, 0.0, 0.0, 0.0, 0.0, 0.0, 0.0, 0.0, 0.0, 0.0, 0.0, 0.0, 0.0, 0.0, 0.0, 0.0, 0.0, 0.0, 0.0, 0.0, 0.0, 0.0, 0.0, 0.0, 0.0, 0.0, 0.0, 0.0, 0.0, 0.0, 0.0, 0.0, 0.0, 0.0, 0.0, 0.0, 0.0, 0.0, 0.0, 0.0, 0.0, 0.0, 0.0, 0.0, 0.0, 0.0, 0.0, 0.0, 0.0, 0.0, 0.0, 0.0, 0.0, 0.0, 0.0, 0.0, 0.0, 0.0, 0.0, 0.0, 0.0, 0.0, 0.0, 0.0, 0.0, 0.0, 0.0, 0.0, 0.0, 0.0, 0.5238, 0.575, 0.5461, 0.5916, 0.5521, 0.558, 0.512, 0.5134, 0.0, 0.0, 0.0, 0.0, 0.0, 0.0, 0.0, 0.0, 0.0, 0.0, 0.0, 0.0, 0.0, 0.0, 0.0, 0.0, 0.0, 0.0, 0.0, 0.0, 0.0, 0.0, 0.0, 0.0, 0.4986, 0.5, 0.0, 0.0, 0.5625, 0.5, 0.5625, 0.5, 0.9375, 0.5, 0.9887, 0.5, 0.9876, 0.5, 0.9375, 0.5, 0.9375, 0.5, 0.9959, 0.5007, 0.9933, 0.5, 0.9375, 0.5, 1.003, 0.8118, 0.9375, 0.8104, 0.9375, 0.8427, 0.9973, 0.8427, 1.0, 0.8307, 0.7694, 0.6019, 0.75, 0.6109, 0.75, 0.7219, 0.8125, 0.7219, 0.75, 0.6109, 0.6875, 0.6109, 0.6875, 0.7219, 0.75, 0.7219, 0.8125, 0.7219, 0.75, 0.7219, 0.75, 0.7662, 0.8125, 0.7662, 0.75, 0.7219, 0.6875, 0.7219, 0.6875, 0.7662, 0.75, 0.7662, 0.8125, 0.7662, 0.8125, 0.7219, 0.8125, 0.7219, 0.8125, 0.7662, 0.8125, 0.7219, 0.7694, 0.6019, 0.7694, 0.6019, 0.8125, 0.7219, 0.6875, 0.7662, 0.75, 0.7662, 0.75, 0.7662, 0.6875, 0.7662, 0.7694, 0.6019, 0.75, 0.6109, 0.75, 0.6109, 0.7694, 0.6019, 0.512, 0.5134, 0.5238, 0.575, 0.5238, 0.575, 0.512, 0.5134, 0.75, 0.6109, 0.7694, 0.6019, 0.813, 0.5008, 0.7573, 0.555, 0.749, 0.5719, 0.749, 0.5538, 0.6875, 0.5, 0.6875, 0.5, 0.749, 0.5538, 0.625, 0.5, 0.618, 0.5055, 0.618, 0.5055, 0.625, 0.5, 0.749, 0.5719, 0.7573, 0.555, 0.7573, 0.555, 0.749, 0.5719, 0.625, 0.5194, 0.6875, 0.5136, 0.6875, 0.5136, 0.625, 0.5194, 0.6875, 0.5136, 0.749, 0.5719, 0.749, 0.5719, 0.6875, 0.5136, 0.618, 0.5055, 0.625, 0.5194, 0.625, 0.5194, 0.618, 0.5055, 0.7573, 0.555, 0.749, 0.5538, 0.749, 0.5538, 0.7573, 0.555, 0.6875, 0.5, 0.625, 0.5, 0.625, 0.5, 0.6875, 0.5])
me_sphere.materials.append(mat_material_001)
me_sphere.materials.append(mat_material_003)
me_sphere.materials.append(mat_material_002)
me_sphere.use_remesh_fix_poles = True
me_sphere.use_remesh_preserve_attributes = False
me_sphere.update()
me_cube = bpy.data.meshes.new('Cube')
me_cube.from_pydata([(-1.0, -1.0, -1.0), (-1.0, -1.0, 1.0), (-1.0, 1.0, -1.0), (-1.0, 1.0, 1.0), (1.0, -0.482, -1.0), (1.0, -0.1662, 1.0), (1.0, 1.0, -1.0), (1.0, 1.0, 1.0), (-3.698, -1.0, -1.0), (-3.698, -1.0, 1.0), (-3.698, 1.0, -1.0), (-3.698, 1.0, 1.0), (-5.698, -0.482, -1.0), (-5.698, -0.1662, 1.0), (-5.698, 1.0, -1.0), (-5.698, 1.0, 1.0)], [], [(0, 1, 3, 2), (2, 3, 7, 6), (6, 7, 5, 4), (4, 5, 1, 0), (2, 6, 4, 0), (7, 3, 1, 5), (8, 10, 11, 9), (10, 14, 15, 11), (14, 12, 13, 15), (12, 8, 9, 13), (10, 8, 12, 14), (15, 13, 9, 11)])
_uv = me_cube.uv_layers.new(name='UVMap')
_uv.uv.foreach_set('vector', [0.375, 0.0, 0.625, 0.0, 0.625, 0.25, 0.375, 0.25, 0.375, 0.25, 0.625, 0.25, 0.625, 0.5, 0.375, 0.5, 0.375, 0.5, 0.625, 0.5, 0.625, 0.75, 0.375, 0.75, 0.375, 0.75, 0.625, 0.75, 0.625, 1.0, 0.375, 1.0, 0.125, 0.5, 0.375, 0.5, 0.375, 0.75, 0.125, 0.75, 0.625, 0.5, 0.875, 0.5, 0.875, 0.75, 0.625, 0.75, 0.375, 0.0, 0.375, 0.25, 0.625, 0.25, 0.625, 0.0, 0.375, 0.25, 0.375, 0.5, 0.625, 0.5, 0.625, 0.25, 0.375, 0.5, 0.375, 0.75, 0.625, 0.75, 0.625, 0.5, 0.375, 0.75, 0.375, 1.0, 0.625, 1.0, 0.625, 0.75, 0.125, 0.5, 0.125, 0.75, 0.375, 0.75, 0.375, 0.5, 0.625, 0.5, 0.625, 0.75, 0.875, 0.75, 0.875, 0.5])
me_cube.materials.append(mat_material_002)
me_cube.use_remesh_fix_poles = True
me_cube.use_remesh_preserve_attributes = False
me_cube.update()
me_cube_004 = bpy.data.meshes.new('Cube.004')
me_cube_004.from_pydata([(-1.0, -1.0, -1.0), (-1.0, -1.0, -0.5472), (-1.0, 1.0, -1.0), (-1.0, 1.0, -0.5472), (1.0, -0.2121, -0.7694), (1.0, -0.2121, -0.2559), (1.0, 1.0, -1.0), (1.0, 1.0, -0.2559), (-1.716, -1.0, -1.0), (-1.716, -1.0, -0.5472), (-1.716, 1.0, -1.0), (-1.716, 1.0, -0.5472), (-3.716, -0.2121, -0.7694), (-3.716, -0.2121, -0.2559), (-3.716, 1.0, -1.0), (-3.716, 1.0, -0.2559)], [], [(0, 1, 3, 2), (2, 3, 7, 6), (6, 7, 5, 4), (4, 5, 1, 0), (2, 6, 4, 0), (7, 3, 1, 5), (8, 10, 11, 9), (10, 14, 15, 11), (14, 12, 13, 15), (12, 8, 9, 13), (10, 8, 12, 14), (15, 13, 9, 11)])
_uv = me_cube_004.uv_layers.new(name='UVMap')
_uv.uv.foreach_set('vector', [0.375, 0.0, 0.625, 0.0, 0.625, 0.25, 0.375, 0.25, 0.375, 0.25, 0.625, 0.25, 0.625, 0.5, 0.375, 0.5, 0.375, 0.5, 0.625, 0.5, 0.625, 0.75, 0.375, 0.75, 0.375, 0.75, 0.625, 0.75, 0.625, 1.0, 0.375, 1.0, 0.125, 0.5, 0.375, 0.5, 0.375, 0.75, 0.125, 0.75, 0.625, 0.5, 0.875, 0.5, 0.875, 0.75, 0.625, 0.75, 0.375, 0.0, 0.375, 0.25, 0.625, 0.25, 0.625, 0.0, 0.375, 0.25, 0.375, 0.5, 0.625, 0.5, 0.625, 0.25, 0.375, 0.5, 0.375, 0.75, 0.625, 0.75, 0.625, 0.5, 0.375, 0.75, 0.375, 1.0, 0.625, 1.0, 0.625, 0.75, 0.125, 0.5, 0.125, 0.75, 0.375, 0.75, 0.375, 0.5, 0.625, 0.5, 0.625, 0.75, 0.875, 0.75, 0.875, 0.5])
me_cube_004.materials.append(mat_polyartdefault)
me_cube_004.use_remesh_fix_poles = True
me_cube_004.use_remesh_preserve_attributes = False
me_cube_004.update()
me_cube_001 = bpy.data.meshes.new('Cube.001')
me_cube_001.from_pydata([(-2.043, -0.6296, -4.54), (-1.609, 0.03173, -2.543), (-2.034, 0.2622, -4.528), (-1.609, 0.2952, -2.543), (-0.9597, -0.6296, -4.54), (-1.346, 0.03173, -2.543), (-1.178, 0.2622, -4.528), (-1.346, 0.2952, -2.543), (-1.997, -0.5269, -4.089), (-1.933, 0.1159, -3.534), (-1.174, 0.1159, -3.534), (-1.015, -0.4024, -3.543), (-1.515, 0.1258, -2.419), (-1.515, 0.2011, -2.419), (-1.44, 0.2011, -2.419), (-1.44, 0.1258, -2.419), (2.025, -0.6296, -4.54), (1.59, 0.03173, -2.543), (2.016, 0.2622, -4.528), (1.59, 0.2952, -2.543), (0.941, -0.6296, -4.54), (1.327, 0.03173, -2.543), (1.159, 0.2622, -4.528), (1.327, 0.2952, -2.543), (1.752, -0.1805, -3.032), (1.915, 0.1159, -3.534), (1.156, 0.1159, -3.534), (0.9961, -0.4024, -3.543), (1.496, 0.1258, -2.419), (1.496, 0.2011, -2.419), (1.421, 0.2011, -2.419), (1.421, 0.1258, -2.419), (-0.5187, -0.6296, -4.54), (-0.08429, 0.03174, -2.543), (-0.5097, 0.2622, -4.528), (-0.08429, 0.2952, -2.543), (0.565, -0.6296, -4.54), (0.1792, 0.03174, -2.543), (0.3469, 0.2622, -4.528), (0.1792, 0.2952, -2.543), (-0.4151, -0.4024, -3.543), (-0.4085, 0.1159, -3.534), (0.3503, 0.1159, -3.534), (0.5419, -0.5341, -4.121), (0.0098, 0.1258, -2.419), (0.0098, 0.2011, -2.419), (0.0851, 0.2011, -2.419), (0.0851, 0.1258, -2.419), (2.07, -0.1302, 4.641), (1.61, -0.04661, 2.545), (2.0, 0.7245, 4.396), (1.592, 0.207, 2.476), (0.9889, -0.2045, 4.651), (1.347, -0.06468, 2.547), (1.145, 0.6658, 4.404), (1.329, 0.189, 2.478), (1.96, -0.1798, 3.62), (1.918, 0.3163, 3.476), (1.161, 0.2642, 3.483), (1.037, -0.2433, 3.629), (1.51, 0.005124, 2.402), (1.505, 0.07761, 2.382), (1.43, 0.07244, 2.382), (1.435, -4.129e-05, 2.402), (-1.988, -0.4092, 4.679), (-1.582, -0.2661, 2.574), (-2.04, 0.4467, 4.433), (-1.6, -0.01242, 2.505), (-0.9073, -0.3349, 4.669), (-1.172, -0.3041, 3.024), (-1.186, 0.5055, 4.425), (-1.337, 0.005648, 2.502), (-1.891, -0.4447, 3.656), (-1.92, 0.05236, 3.511), (-1.163, 0.1044, 3.504), (-0.9687, -0.3812, 3.647), (-1.494, -0.2014, 2.429), (-1.499, -0.1289, 2.409), (-1.424, -0.1238, 2.409), (-1.418, -0.1963, 2.428), (0.5489, -0.2348, 4.655), (0.2804, -0.2241, 3.147), (0.4788, 0.6199, 4.41), (0.07039, 0.1024, 2.49), (-0.5322, -0.3091, 4.665), (-0.3437, -0.267, 3.153), (-0.3757, 0.5612, 4.418), (-0.1925, 0.08437, 2.492), (0.4391, -0.2844, 3.634), (0.397, 0.2117, 3.49), (-0.3599, 0.1597, 3.497), (-0.4838, -0.3479, 3.643), (-0.01072, -0.09946, 2.415), (-0.01589, -0.02698, 2.396), (-0.09101, -0.03214, 2.396), (-0.08584, -0.1046, 2.416)], [], [(8, 1, 3, 9), (9, 3, 7, 10), (10, 7, 5, 11), (11, 5, 1, 8), (2, 6, 4, 0), (5, 7, 14, 15), (7, 3, 13, 14), (4, 11, 8, 0), (6, 10, 11, 4), (2, 9, 10, 6), (0, 8, 9, 2), (13, 15, 14), (13, 12, 15), (3, 1, 12, 13), (1, 5, 15, 12), (24, 25, 19, 17), (25, 26, 23, 19), (26, 27, 21, 23), (27, 24, 17, 21), (18, 16, 20, 22), (21, 31, 30, 23), (23, 30, 29, 19), (20, 16, 24, 27), (22, 20, 27, 26), (18, 22, 26, 25), (16, 18, 25, 24), (29, 30, 31), (29, 31, 28), (19, 29, 28, 17), (17, 28, 31, 21), (40, 33, 35, 41), (41, 35, 39, 42), (42, 39, 37, 43), (43, 37, 33, 40), (34, 38, 36, 32), (37, 39, 46, 47), (39, 35, 45, 46), (36, 43, 40, 32), (38, 42, 43, 36), (34, 41, 42, 38), (32, 40, 41, 34), (45, 47, 46), (45, 44, 47), (35, 33, 44, 45), (33, 37, 47, 44), (56, 49, 51, 57), (57, 51, 55, 58), (58, 55, 53, 59), (59, 53, 49, 56), (50, 54, 52, 48), (53, 55, 62, 63), (55, 51, 61, 62), (52, 59, 56, 48), (54, 58, 59, 52), (50, 57, 58, 54), (48, 56, 57, 50), (61, 63, 62), (61, 60, 63), (51, 49, 60, 61), (49, 53, 63, 60), (72, 73, 67, 65), (73, 74, 71, 67), (74, 75, 69, 71), (75, 72, 65, 69), (66, 64, 68, 70), (69, 79, 78, 71), (71, 78, 77, 67), (68, 64, 72, 75), (70, 68, 75, 74), (66, 70, 74, 73), (64, 66, 73, 72), (77, 78, 79), (77, 79, 76), (67, 77, 76, 65), (65, 76, 79, 69), (88, 81, 83, 89), (89, 83, 87, 90), (90, 87, 85, 91), (91, 85, 81, 88), (82, 86, 84, 80), (85, 87, 94, 95), (87, 83, 93, 94), (84, 91, 88, 80), (86, 90, 91, 84), (82, 89, 90, 86), (80, 88, 89, 82), (93, 95, 94), (93, 92, 95), (83, 81, 92, 93), (81, 85, 95, 92)])
me_cube_001.polygons.foreach_set('material_index', [1, 1, 1, 1, 0, 0, 0, 0, 0, 0, 0, 0, 0, 0, 0, 1, 1, 1, 1, 0, 0, 0, 0, 0, 0, 0, 0, 0, 0, 0, 1, 1, 1, 1, 0, 0, 0, 0, 0, 0, 0, 0, 0, 0, 0, 1, 1, 1, 1, 0, 0, 0, 0, 0, 0, 0, 0, 0, 0, 0, 1, 1, 1, 1, 0, 0, 0, 0, 0, 0, 0, 0, 0, 0, 0, 1, 1, 1, 1, 0, 0, 0, 0, 0, 0, 0, 0, 0, 0, 0])
_uv = me_cube_001.uv_layers.new(name='UVMap')
_uv.uv.foreach_set('vector', [0.4315, 0.0, 0.625, 0.0, 0.625, 0.25, 0.5, 0.25, 0.5, 0.25, 0.625, 0.25, 0.625, 0.5, 0.5, 0.5, 0.5, 0.5, 0.625, 0.5, 0.625, 0.75, 0.5, 0.75, 0.5, 0.75, 0.625, 0.75, 0.625, 1.0, 0.4315, 1.0, 0.125, 0.5, 0.375, 0.5, 0.375, 0.75, 0.125, 0.75, 0.625, 0.75, 0.625, 0.5, 0.625, 0.5, 0.625, 0.75, 0.625, 0.5, 0.625, 0.25, 0.625, 0.25, 0.625, 0.5, 0.375, 0.75, 0.5, 0.75, 0.4315, 1.0, 0.375, 1.0, 0.375, 0.5, 0.5, 0.5, 0.5, 0.75, 0.375, 0.75, 0.375, 0.25, 0.5, 0.25, 0.5, 0.5, 0.375, 0.5, 0.375, 0.0, 0.4315, 0.0, 0.5, 0.25, 0.375, 0.25, 0.875, 0.5, 0.625, 0.75, 0.625, 0.5, 0.875, 0.5, 0.875, 0.75, 0.625, 0.75, 0.625, 0.25, 0.625, 0.0, 0.625, 0.0, 0.625, 0.25, 0.625, 1.0, 0.625, 0.75, 0.625, 0.75, 0.625, 1.0, 0.5639, 0.0, 0.5, 0.25, 0.625, 0.25, 0.625, 0.0, 0.5, 0.25, 0.5, 0.5, 0.625, 0.5, 0.625, 0.25, 0.5, 0.5, 0.5, 0.75, 0.625, 0.75, 0.625, 0.5, 0.5, 0.75, 0.5639, 1.0, 0.625, 1.0, 0.625, 0.75, 0.125, 0.5, 0.125, 0.75, 0.375, 0.75, 0.375, 0.5, 0.625, 0.75, 0.625, 0.75, 0.625, 0.5, 0.625, 0.5, 0.625, 0.5, 0.625, 0.5, 0.625, 0.25, 0.625, 0.25, 0.375, 0.75, 0.375, 1.0, 0.5639, 1.0, 0.5, 0.75, 0.375, 0.5, 0.375, 0.75, 0.5, 0.75, 0.5, 0.5, 0.375, 0.25, 0.375, 0.5, 0.5, 0.5, 0.5, 0.25, 0.375, 0.0, 0.375, 0.25, 0.5, 0.25, 0.5639, 0.0, 0.875, 0.5, 0.625, 0.5, 0.625, 0.75, 0.875, 0.5, 0.625, 0.75, 0.875, 0.75, 0.625, 0.25, 0.625, 0.25, 0.625, 0.0, 0.625, 0.0, 0.625, 1.0, 0.625, 1.0, 0.625, 0.75, 0.625, 0.75, 0.5, 0.0, 0.625, 0.0, 0.625, 0.25, 0.5, 0.25, 0.5, 0.25, 0.625, 0.25, 0.625, 0.5, 0.5, 0.5, 0.5, 0.5, 0.625, 0.5, 0.625, 0.75, 0.4275, 0.75, 0.4275, 0.75, 0.625, 0.75, 0.625, 1.0, 0.5, 1.0, 0.125, 0.5, 0.375, 0.5, 0.375, 0.75, 0.125, 0.75, 0.625, 0.75, 0.625, 0.5, 0.625, 0.5, 0.625, 0.75, 0.625, 0.5, 0.625, 0.25, 0.625, 0.25, 0.625, 0.5, 0.375, 0.75, 0.4275, 0.75, 0.5, 1.0, 0.375, 1.0, 0.375, 0.5, 0.5, 0.5, 0.4275, 0.75, 0.375, 0.75, 0.375, 0.25, 0.5, 0.25, 0.5, 0.5, 0.375, 0.5, 0.375, 0.0, 0.5, 0.0, 0.5, 0.25, 0.375, 0.25, 0.875, 0.5, 0.625, 0.75, 0.625, 0.5, 0.875, 0.5, 0.875, 0.75, 0.625, 0.75, 0.625, 0.25, 0.625, 0.0, 0.625, 0.0, 0.625, 0.25, 0.625, 1.0, 0.625, 0.75, 0.625, 0.75, 0.625, 1.0, 0.5, 0.0, 0.625, 0.0, 0.625, 0.25, 0.5, 0.25, 0.5, 0.25, 0.625, 0.25, 0.625, 0.5, 0.5, 0.5, 0.5, 0.5, 0.625, 0.5, 0.625, 0.75, 0.5, 0.75, 0.5, 0.75, 0.625, 0.75, 0.625, 1.0, 0.5, 1.0, 0.125, 0.5, 0.375, 0.5, 0.375, 0.75, 0.125, 0.75, 0.625, 0.75, 0.625, 0.5, 0.625, 0.5, 0.625, 0.75, 0.625, 0.5, 0.625, 0.25, 0.625, 0.25, 0.625, 0.5, 0.375, 0.75, 0.5, 0.75, 0.5, 1.0, 0.375, 1.0, 0.375, 0.5, 0.5, 0.5, 0.5, 0.75, 0.375, 0.75, 0.375, 0.25, 0.5, 0.25, 0.5, 0.5, 0.375, 0.5, 0.375, 0.0, 0.5, 0.0, 0.5, 0.25, 0.375, 0.25, 0.875, 0.5, 0.625, 0.75, 0.625, 0.5, 0.875, 0.5, 0.875, 0.75, 0.625, 0.75, 0.625, 0.25, 0.625, 0.0, 0.625, 0.0, 0.625, 0.25, 0.625, 1.0, 0.625, 0.75, 0.625, 0.75, 0.625, 1.0, 0.5, 0.0, 0.5, 0.25, 0.625, 0.25, 0.625, 0.0, 0.5, 0.25, 0.5, 0.5, 0.625, 0.5, 0.625, 0.25, 0.5, 0.5, 0.5, 0.75, 0.5724, 0.75, 0.625, 0.5, 0.5, 0.75, 0.5, 1.0, 0.625, 1.0, 0.5724, 0.75, 0.125, 0.5, 0.125, 0.75, 0.375, 0.75, 0.375, 0.5, 0.5724, 0.75, 0.625, 0.75, 0.625, 0.5, 0.625, 0.5, 0.625, 0.5, 0.625, 0.5, 0.625, 0.25, 0.625, 0.25, 0.375, 0.75, 0.375, 1.0, 0.5, 1.0, 0.5, 0.75, 0.375, 0.5, 0.375, 0.75, 0.5, 0.75, 0.5, 0.5, 0.375, 0.25, 0.375, 0.5, 0.5, 0.5, 0.5, 0.25, 0.375, 0.0, 0.375, 0.25, 0.5, 0.25, 0.5, 0.0, 0.875, 0.5, 0.625, 0.5, 0.625, 0.75, 0.875, 0.5, 0.625, 0.75, 0.875, 0.75, 0.625, 0.25, 0.625, 0.25, 0.625, 0.0, 0.625, 0.0, 0.625, 1.0, 0.625, 1.0, 0.625, 0.75, 0.5724, 0.75, 0.5, 0.0, 0.5566, 0.0, 0.625, 0.25, 0.5, 0.25, 0.5, 0.25, 0.625, 0.25, 0.625, 0.5, 0.5, 0.5, 0.5, 0.5, 0.625, 0.5, 0.5566, 0.75, 0.5, 0.75, 0.5, 0.75, 0.5566, 0.75, 0.5566, 1.0, 0.5, 1.0, 0.125, 0.5, 0.375, 0.5, 0.375, 0.75, 0.125, 0.75, 0.5566, 0.75, 0.625, 0.5, 0.625, 0.5, 0.625, 0.75, 0.625, 0.5, 0.625, 0.25, 0.625, 0.25, 0.625, 0.5, 0.375, 0.75, 0.5, 0.75, 0.5, 1.0, 0.375, 1.0, 0.375, 0.5, 0.5, 0.5, 0.5, 0.75, 0.375, 0.75, 0.375, 0.25, 0.5, 0.25, 0.5, 0.5, 0.375, 0.5, 0.375, 0.0, 0.5, 0.0, 0.5, 0.25, 0.375, 0.25, 0.875, 0.5, 0.625, 0.75, 0.625, 0.5, 0.875, 0.5, 0.875, 0.75, 0.625, 0.75, 0.625, 0.25, 0.5566, 0.0, 0.625, 0.0, 0.625, 0.25, 0.5566, 1.0, 0.5566, 0.75, 0.625, 0.75, 0.625, 1.0])
me_cube_001.materials.append(mat_material_003)
me_cube_001.materials.append(mat_material_002)
me_cube_001.use_remesh_fix_poles = True
me_cube_001.use_remesh_preserve_attributes = False
me_cube_001.update()
arm_armature = bpy.data.armatures.new('Armature')  # bones are not reproduced

# ---- objects
ob_sphere = bpy.data.objects.new('Sphere', me_sphere)
ob_fireghost = bpy.data.objects.new('fireGHOST', arm_armature)
ob_cube = bpy.data.objects.new('Cube', me_cube)
ob_cube_001 = bpy.data.objects.new('Cube.001', me_cube_004)
ob_cube_005 = bpy.data.objects.new('Cube.005', me_cube_001)

# ---- transforms, parenting, visibility, modifiers, constraints
ob_sphere.parent = ob_fireghost
ob_sphere.location = (-0.02034, 0.03457, 3.589)
ob_sphere.scale = (0.788, 0.9311, 2.811)
_vg = ob_sphere.vertex_groups.new(name='hips')
for _i, _w in zip([4, 8, 9, 10, 11, 12, 13, 15, 22, 27, 28, 44, 48, 50, 51, 52, 53, 55, 56, 58, 59, 61, 62, 64, 113, 120, 121, 122, 123, 135, 136, 151, 155, 157, 158, 159, 160, 162, 163, 165, 166, 168, 169, 171, 206, 208, 221, 222, 223, 224, 225, 226, 227, 228, 229, 230, 231, 232, 233, 234, 235, 236, 237], [0.3576, 0.0333, 0.3015, 0.8093, 0.886, 0.007061, 0.09211, 0.1589, 0.161, 0.02124, 0.04781, 0.05508, 0.8876, 0.1098, 0.508, 0.05858, 0.6544, 0.3009, 0.7761, 0.8761, 0.08919, 0.8319, 0.6876, 0.2014, 0.3568, 0.01215, 0.2363, 0.7411, 0.008197, 0.01971, 0.03266, 0.05735, 0.8611, 0.08762, 0.1725, 0.01697, 0.6124, 0.1754, 0.718, 0.8445, 0.07272, 0.8057, 0.5471, 0.1017, 0.8885, 0.7972, 0.1367, 0.06935, 0.09271, 0.09688, 0.2264, 0.1267, 0.2297, 0.07095, 0.1564, 0.07943, 0.1009, 0.09227, 0.2188, 0.1366, 0.2207, 0.07355, 0.6312]): _vg.add([_i], _w, 'REPLACE')
_vg = ob_sphere.vertex_groups.new(name='Body')
for _i, _w in zip([4, 8, 9, 10, 11, 13, 15, 18, 21, 22, 27, 28, 32, 35, 36, 39, 44, 48, 50, 51, 52, 53, 55, 56, 57, 58, 61, 62, 64, 67, 69, 72, 76, 77, 78, 79, 80, 81, 82, 83, 84, 85, 86, 87, 88, 90, 91, 93, 96, 113, 115, 116, 120, 121, 122, 127, 130, 135, 136, 143, 144, 147, 151, 155, 157, 158, 159, 160, 162, 163, 164, 165, 166, 168, 169, 171, 174, 176, 179, 183, 184, 185, 186, 187, 188, 189, 190, 191, 192, 193, 194, 195, 197, 198, 199, 200, 201, 206, 208, 221, 222, 223, 224, 225, 226, 227, 228, 229, 230, 231, 232, 233, 234, 235, 236, 237], [0.5305, 0.5626, 0.03978, 0.08533, 0.06856, 0.6681, 0.6939, 0.06352, 0.1846, 0.6815, 0.7378, 0.7521, 0.5682, 0.2532, 0.0562, 0.3025, 0.6188, 0.05321, 0.02457, 0.1564, 0.08564, 0.249, 0.03128, 0.05823, 0.006378, 0.05031, 0.1166, 0.07111, 0.0979, 0.03865, 0.5207, 0.5914, 0.09157, 0.04449, 0.2604, 0.05524, 0.1789, 0.04315, 0.05379, 0.04122, 0.04156, 0.006211, 0.03469, 0.242, 0.006435, 0.02737, 0.2039, 0.2219, 0.02137, 0.5318, 0.05023, 0.2039, 0.5529, 0.07195, 0.1012, 0.06273, 0.2072, 0.7402, 0.7638, 0.2535, 0.05615, 0.3027, 0.6361, 0.06232, 0.04526, 0.5699, 0.1062, 0.273, 0.04832, 0.07214, 0.009672, 0.0596, 0.01203, 0.1325, 0.2098, 0.1315, 0.02832, 0.5183, 0.6046, 0.101, 0.05536, 0.2815, 0.06928, 0.1968, 0.05619, 0.06084, 0.05193, 0.0522, 0.01515, 0.04373, 0.263, 0.04041, 0.03239, 0.2425, 0.008303, 0.02183, 0.02172, 0.05595, 0.1632, 0.6373, 0.6217, 0.6841, 0.6532, 0.6474, 0.7172, 0.6068, 0.6796, 0.6313, 0.6461, 0.6664, 0.664, 0.6466, 0.6945, 0.6129, 0.6785, 0.05228]): _vg.add([_i], _w, 'REPLACE')
_vg = ob_sphere.vertex_groups.new(name='Spine')
for _i, _w in zip([8, 27, 32, 35, 39, 44, 67, 69, 76, 77, 79, 80, 81, 82, 83, 84, 85, 86, 88, 89, 90, 91, 96, 120, 127, 130, 135, 136, 137, 143, 147, 151, 164, 174, 176, 179, 183, 184, 185, 186, 187, 188, 189, 190, 191, 192, 193, 194, 195, 196, 197, 198, 199, 200, 201, 222, 223, 224, 226, 228, 230, 231, 232, 234, 236], [0.05763, 0.005833, 0.0984, 0.2843, 0.007899, 0.009338, 0.027, 0.1309, 0.009975, 0.1817, 0.07287, 0.01452, 0.1013, 0.01889, 0.2092, 0.2084, 0.0266, 0.2266, 0.004043, 0.002589, 0.2248, 0.001719, 0.216, 0.06169, 0.01283, 0.3455, 0.01661, 0.02656, 0.02419, 0.2734, 0.01107, 0.01864, 0.04931, 0.03274, 0.1284, 0.08348, 0.05445, 0.1926, 0.06231, 0.1007, 0.06466, 0.1341, 0.0543, 0.2094, 0.2098, 0.05141, 0.206, 0.04911, 0.05205, 0.02014, 0.1948, 0.03601, 0.007191, 0.2001, 0.2098, 0.01471, 0.004005, 0.07754, 0.01528, 0.0591, 0.01553, 0.004475, 0.06964, 0.02655, 0.0597]): _vg.add([_i], _w, 'REPLACE')
_vg = ob_sphere.vertex_groups.new(name='Bone')
for _i, _w in zip([3, 4, 14, 15, 18, 20, 21, 22, 23, 26, 27, 28, 29, 30, 57, 72, 73, 76, 77, 78, 79, 80, 81, 82, 83, 84, 85, 86, 87, 88, 89, 90, 91, 92, 93, 94, 95, 96, 109, 111, 112, 113, 124, 129, 130, 131, 135, 136, 137, 138, 179, 180, 183, 184, 185, 186, 187, 188, 189, 190, 191, 192, 193, 194, 195, 196, 197, 198, 199, 200, 201, 224, 225, 226, 228, 232, 234, 236], [0.04183, 0.06802, 0.2179, 0.0726, 0.005245, 0.09374, 0.4894, 0.02966, 0.04733, 0.1984, 0.1603, 0.1455, 0.8198, 0.05693, 0.07698, 0.3207, 0.2096, 0.7441, 0.7123, 0.6283, 0.84, 0.6919, 0.8111, 0.7759, 0.6819, 0.6826, 0.8185, 0.6676, 0.6732, 0.9309, 0.8849, 0.6725, 0.721, 0.9564, 0.7034, 0.9797, 0.9379, 0.6865, 0.04251, 0.03999, 0.9414, 0.06434, 0.1942, 0.08955, 0.1186, 0.01747, 0.1531, 0.1116, 0.7639, 0.05713, 0.2396, 0.2027, 0.6868, 0.6838, 0.5537, 0.7881, 0.6229, 0.7602, 0.7238, 0.6661, 0.6656, 0.7778, 0.6751, 0.6111, 0.8789, 0.8536, 0.6934, 0.6497, 0.9281, 0.7017, 0.6924, 0.04814, 0.003098, 0.03681, 0.01162, 0.03672, 0.02855, 0.01393]): _vg.add([_i], _w, 'REPLACE')
_vg = ob_sphere.vertex_groups.new(name='UpperArm_L')
for _i, _w in zip([1, 3, 5, 6, 7, 13, 14, 15, 16, 17, 18, 19, 20, 21, 22, 23, 24, 26, 28, 29, 30, 32, 33, 34, 35, 36, 37, 44, 45, 46, 57, 65, 66, 67, 68, 69, 70, 72, 73, 74, 75, 76, 77, 78, 80, 82, 83, 84, 85, 86, 87, 89, 90, 93, 102, 115, 140, 144, 145, 176, 177, 202, 203], [0.1287, 0.07111, 0.004411, 0.1057, 0.8167, 0.1108, 0.6637, 0.02591, 0.05372, 0.9824, 0.8287, 0.006787, 0.3238, 0.2785, 0.04727, 0.9158, 0.1125, 0.02914, 0.002207, 0.1226, 0.03171, 0.09082, 0.05169, 0.3202, 0.3418, 0.6202, 0.08926, 0.1309, 0.9569, 0.1198, 0.8523, 0.9745, 0.05307, 0.8549, 0.02265, 0.1469, 0.2135, 0.04118, 0.1169, 0.9385, 0.03828, 0.08289, 0.007606, 0.0532, 0.05933, 0.08283, 0.009926, 0.009898, 0.0674, 0.006144, 0.02485, 0.03888, 0.001943, 0.009615, 0.0103, 0.2119, 0.08573, 0.06621, 0.002053, 0.03742, 0.04257, 0.001618, 0.02716]): _vg.add([_i], _w, 'REPLACE')
_vg = ob_sphere.vertex_groups.new(name='LowerArm_L')
_vg = ob_sphere.vertex_groups.new(name='Hand_L')
for _i, _w in zip([18, 57, 67, 97, 98, 99, 100, 101, 102, 103, 104, 105], [0.04337, 0.009575, 0.03454, 0.9955, 0.9988, 0.9828, 0.9814, 0.985, 0.9649, 0.9783, 0.9766, 0.974]): _vg.add([_i], _w, 'REPLACE')
_vg = ob_sphere.vertex_groups.new(name='ShoulderR')
for _i, _w in zip([7, 26, 32, 34, 36, 37, 69, 70, 106, 107, 109, 115, 117, 118, 119, 124, 125, 126, 127, 128, 129, 130, 131, 132, 136, 137, 138, 140, 141, 142, 143, 144, 145, 151, 152, 153, 158, 164, 172, 173, 174, 175, 176, 177, 179, 180, 181, 182, 183, 184, 185, 187, 188, 189, 190, 191, 192, 193, 194, 196, 197, 198, 202, 203, 210, 217, 221, 222, 223, 224, 225, 226, 227, 228, 229, 230, 231, 232, 233, 234, 235, 236], [0.04731, 0.03582, 0.1141, 0.0149, 0.1554, 0.03858, 0.05762, 0.09275, 0.004597, 0.1421, 0.08173, 0.5227, 0.02058, 0.1223, 0.8463, 0.6733, 0.06338, 0.9817, 0.8385, 0.01978, 0.335, 0.2936, 0.9208, 0.1244, 0.01062, 0.1475, 0.04324, 0.1395, 0.06316, 0.3483, 0.3607, 0.7109, 0.1139, 0.03556, 0.9609, 0.136, 0.04888, 0.8647, 0.9757, 0.06389, 0.8658, 0.04882, 0.1663, 0.2687, 0.04946, 0.1265, 0.941, 0.05259, 0.09947, 0.02307, 0.06524, 0.07298, 0.004834, 0.1003, 0.02574, 0.02567, 0.08351, 0.02184, 0.04327, 0.05842, 0.0162, 0.02549, 0.02697, 0.05696, 0.004111, 0.009529, 0.05921, 0.1848, 0.07702, 0.09018, 0.01562, 0.04317, 0.02516, 0.1147, 0.05753, 0.1445, 0.09043, 0.09419, 0.02007, 0.05416, 0.0294, 0.1122]): _vg.add([_i], _w, 'REPLACE')
_vg = ob_sphere.vertex_groups.new(name='UpArmR')
_vg = ob_sphere.vertex_groups.new(name='LowArmR')
for _i, _w in zip([127, 164, 174, 212, 213, 214, 215, 216, 217, 218, 219, 220], [0.04062, 0.007608, 0.03143, 0.9953, 0.9989, 0.9819, 0.9818, 0.986, 0.9658, 0.9773, 0.9764, 0.9742]): _vg.add([_i], _w, 'REPLACE')
_vg = ob_sphere.vertex_groups.new(name='Head')
for _i, _w in zip([0, 1, 2, 3, 5, 6, 7, 14, 16, 19, 20, 24, 25, 26, 29, 30, 31, 33, 34, 36, 37, 38, 40, 41, 42, 43, 46, 47, 66, 68, 70, 71, 73, 74, 75, 76, 82, 85, 89, 106, 107, 108, 109, 110, 111, 112, 114, 115, 117, 118, 119, 124, 125, 128, 129, 132, 133, 134, 137, 138, 139, 140, 141, 142, 144, 145, 146, 148, 149, 150, 153, 154, 173, 175, 177, 178, 180, 181, 182, 183, 187, 189, 192, 196, 202, 203, 205, 210, 211], [0.972, 0.8545, 0.9777, 0.8788, 0.9621, 0.8711, 0.07734, 0.1094, 0.9347, 0.9521, 0.5792, 0.8615, 0.9747, 0.7184, 0.06932, 0.8945, 0.9871, 0.9341, 0.6347, 0.135, 0.8566, 0.974, 0.987, 0.9887, 0.9903, 0.9872, 0.8616, 0.9772, 0.9355, 0.9378, 0.6685, 0.9599, 0.6604, 0.02954, 0.9413, 0.03366, 0.03947, 0.0297, 0.0125, 0.9653, 0.8413, 0.973, 0.8669, 0.9841, 0.9241, 0.009658, 0.9779, 0.1895, 0.9556, 0.8601, 0.07654, 0.1102, 0.9246, 0.9441, 0.5689, 0.8486, 0.9685, 0.9645, 0.08106, 0.8882, 0.985, 0.7552, 0.9251, 0.6217, 0.134, 0.8497, 0.9711, 0.9834, 0.9861, 0.9843, 0.8487, 0.9715, 0.9257, 0.9315, 0.6593, 0.9553, 0.6547, 0.02805, 0.9316, 0.04765, 0.008938, 0.05243, 0.04446, 0.02626, 0.9307, 0.8969, 0.9914, 0.949, 0.9863]): _vg.add([_i], _w, 'REPLACE')
_vg = ob_sphere.vertex_groups.new(name='Bone.001')
for _i, _w in zip([8, 9, 10, 11, 12, 13, 22, 32, 35, 39, 44, 48, 50, 51, 52, 53, 54, 55, 56, 58, 59, 61, 62, 63, 64, 69, 116, 120, 121, 122, 123, 143, 147, 151, 155, 156, 157, 158, 159, 160, 161, 162, 163, 165, 166, 167, 168, 169, 170, 171, 176, 204, 206, 209, 221, 222, 223, 225, 227, 228, 229, 230, 231, 232, 233, 234, 235, 236, 237], [0.2849, 0.4576, 0.06983, 0.009204, 0.1629, 0.07418, 0.04463, 0.08891, 0.05341, 0.581, 0.1283, 0.03008, 0.5459, 0.2502, 0.7003, 0.04114, 0.08599, 0.425, 0.1121, 0.04975, 0.3309, 0.008314, 0.1795, 0.5424, 0.5833, 0.1055, 0.682, 0.2868, 0.5654, 0.1167, 0.285, 0.05569, 0.5774, 0.1935, 0.05591, 0.1393, 0.538, 0.1542, 0.6769, 0.06832, 0.1846, 0.4888, 0.1541, 0.06988, 0.3705, 0.06634, 0.03165, 0.1808, 0.533, 0.6398, 0.1063, 0.054, 0.02576, 0.6885, 0.1156, 0.05873, 0.09231, 0.02057, 0.08233, 0.0134, 0.1049, 0.06498, 0.08654, 0.0002948, 0.03378, 0.004831, 0.08169, 0.01227, 0.2137]): _vg.add([_i], _w, 'REPLACE')
_vg = ob_sphere.vertex_groups.new(name='Bone.002')
for _i, _w in zip([8, 9, 12, 39, 49, 50, 51, 52, 54, 55, 56, 59, 60, 62, 63, 64, 116, 120, 121, 122, 123, 147, 151, 156, 157, 159, 161, 162, 163, 166, 167, 169, 170, 171, 204, 207, 209, 237], [0.008377, 0.1892, 0.8004, 0.02845, 0.9857, 0.3011, 0.0526, 0.1417, 0.8896, 0.2272, 0.04175, 0.5536, 1.011, 0.05234, 0.4317, 0.1014, 0.06781, 0.01302, 0.1184, 0.009388, 0.6619, 0.0345, 0.0001958, 0.847, 0.321, 0.1661, 0.7757, 0.2812, 0.04623, 0.522, 0.9256, 0.02413, 0.4376, 0.1116, 0.9417, 0.9842, 0.2929, 0.09567]): _vg.add([_i], _w, 'REPLACE')
_m = ob_sphere.modifiers.new('Armature', 'ARMATURE')
_m = ob_sphere.modifiers.new('Solidify', 'SOLIDIFY')
_m = ob_sphere.modifiers.new('Armature.001', 'ARMATURE')
_m.object = ob_fireghost
ob_fireghost.location = (0.0, 0.0, 0.0)
ob_fireghost.show_in_front = True
ob_cube.parent = ob_fireghost
ob_cube.location = (0.2087, -0.3967, 5.423)
ob_cube.scale = (0.09749, 0.09749, 0.09749)
_vg = ob_cube.vertex_groups.new(name='hips')
_vg = ob_cube.vertex_groups.new(name='Body')
_vg = ob_cube.vertex_groups.new(name='Spine')
_vg = ob_cube.vertex_groups.new(name='Bone')
for _i, _w in zip([0, 1, 2, 3, 4, 5, 6, 7, 8, 9, 10, 11, 12, 13, 14, 15], [9.629e-08, 2.497e-06, 3.977e-06, 7.463e-07, 5.25e-08, 2.832e-07, 3.994e-05, 1.515e-05, 4.18e-08, 7.259e-08, 0.0001243, 1.217e-06, 5.485e-07, 2.993e-07, 0.0002461, 0.0001063]): _vg.add([_i], _w, 'REPLACE')
_vg = ob_cube.vertex_groups.new(name='UpperArm_L')
_vg = ob_cube.vertex_groups.new(name='LowerArm_L')
_vg = ob_cube.vertex_groups.new(name='Hand_L')
_vg = ob_cube.vertex_groups.new(name='ShoulderR')
for _i, _w in zip([8, 9, 10, 11, 12, 13, 14, 15], [0.09773, 0.05768, 0.06283, 0.05152, 0.05841, 0.04495, 0.04991, 0.04037]): _vg.add([_i], _w, 'REPLACE')
_vg = ob_cube.vertex_groups.new(name='UpArmR')
_vg = ob_cube.vertex_groups.new(name='LowArmR')
_vg = ob_cube.vertex_groups.new(name='Head')
for _i, _w in zip([0, 1, 2, 3, 4, 5, 6, 7, 8, 9, 10, 11, 12, 13, 14, 15], [1.0, 1.0, 0.9999, 1.0, 1.0, 1.0, 0.9996, 1.0, 0.9999, 1.0, 0.9989, 0.9999, 0.9996, 1.0, 0.9998, 0.9998]): _vg.add([_i], _w, 'REPLACE')
_vg = ob_cube.vertex_groups.new(name='Bone.001')
_vg = ob_cube.vertex_groups.new(name='Bone.002')
_m = ob_cube.modifiers.new('Armature', 'ARMATURE')
_m.object = ob_fireghost
ob_cube_001.parent = ob_fireghost
ob_cube_001.location = (0.2183, -0.3192, 5.746)
ob_cube_001.scale = (0.1757, 0.1757, 0.1757)
_vg = ob_cube_001.vertex_groups.new(name='hips')
_vg = ob_cube_001.vertex_groups.new(name='Body')
_vg = ob_cube_001.vertex_groups.new(name='Spine')
for _i, _w in zip([0, 1, 2, 3, 4, 5, 8, 9, 10, 11, 12, 13, 15], [0.0, 0.0, 0.0, 0.0, 0.0, 0.0, 0.0, 0.0, 0.0, 0.0, 0.0, 0.0, 0.0]): _vg.add([_i], _w, 'REPLACE')
_vg = ob_cube_001.vertex_groups.new(name='Bone')
for _i, _w in zip([0, 1, 2, 3, 4, 5, 6, 7, 8, 9, 10, 11, 12, 13, 14, 15], [2.276e-05, 2.098e-06, 0.002693, 0.0006986, 1.804e-06, 1.427e-06, 0.006052, 0.003043, 1.333e-05, 1.992e-06, 0.003539, 0.001269, 0.0001106, 0.0001102, 0.01765, 0.009859]): _vg.add([_i], _w, 'REPLACE')
_vg = ob_cube_001.vertex_groups.new(name='UpperArm_L')
for _i, _w in zip([0, 1, 4, 5, 8, 9, 10, 11, 12, 13], [0.0, 0.0, 0.0, 0.0, 0.0, 0.0, 0.0, 0.0, 0.0, 0.0]): _vg.add([_i], _w, 'REPLACE')
_vg = ob_cube_001.vertex_groups.new(name='LowerArm_L')
_vg = ob_cube_001.vertex_groups.new(name='Hand_L')
_vg = ob_cube_001.vertex_groups.new(name='ShoulderR')
for _i, _w in zip([0, 1, 2, 3, 4, 5, 6, 7, 8, 9, 10, 11, 12, 13, 14, 15], [0.0, 0.0, 0.0, 0.0, 0.0, 0.0, 0.0, 0.0, 0.0, 0.0, 0.0, 0.0, 0.0, 0.0, 0.0, 0.0]): _vg.add([_i], _w, 'REPLACE')
_vg = ob_cube_001.vertex_groups.new(name='UpArmR')
_vg = ob_cube_001.vertex_groups.new(name='LowArmR')
_vg = ob_cube_001.vertex_groups.new(name='Head')
for _i, _w in zip([0, 1, 2, 3, 4, 5, 6, 7, 8, 9, 10, 11, 12, 13, 14, 15], [1.0, 1.0, 0.9752, 0.9843, 1.0, 0.9989, 0.8809, 0.9024, 1.0, 1.0, 0.9832, 0.9894, 1.0, 1.0, 0.9877, 0.9929]): _vg.add([_i], _w, 'REPLACE')
_vg = ob_cube_001.vertex_groups.new(name='Bone.001')
_vg = ob_cube_001.vertex_groups.new(name='Bone.002')
_m = ob_cube_001.modifiers.new('Armature', 'ARMATURE')
_m.object = ob_fireghost
ob_cube_005.parent = ob_fireghost
ob_cube_005.location = (-0.01982, -0.4837, 4.898)
ob_cube_005.scale = (0.05603, 0.05603, 0.05603)
_vg = ob_cube_005.vertex_groups.new(name='hips')
_vg = ob_cube_005.vertex_groups.new(name='Body')
_vg = ob_cube_005.vertex_groups.new(name='Spine')
_vg = ob_cube_005.vertex_groups.new(name='Bone')
for _i, _w in zip([0, 1, 2, 3, 4, 5, 6, 7, 8, 9, 10, 11, 12, 13, 14, 15, 16, 17, 18, 19, 20, 21, 22, 23, 24, 25, 26, 27, 28, 29, 30, 31, 32, 33, 34, 35, 36, 37, 38, 39, 40, 41, 42, 43, 44, 45, 46, 47, 48, 49, 50, 51, 52, 53, 54, 55, 56, 57, 58, 59, 60, 61, 62, 63, 64, 65, 66, 67, 68, 69, 70, 71, 72, 73, 74, 75, 76, 77, 78, 79, 80, 81, 82, 83, 84, 85, 86, 87, 88, 89, 90, 91, 92, 93, 94, 95], [0.9984, 0.9982, 0.9983, 0.9982, 0.9982, 0.9982, 0.9981, 0.9982, 0.9983, 0.9982, 0.9977, 0.9981, 0.9982, 0.9982, 0.9982, 0.9982, 0.9993, 0.9991, 0.9992, 0.9991, 0.9992, 0.9991, 0.9991, 0.9991, 0.9991, 0.9991, 0.9986, 0.999, 0.9991, 0.9991, 0.9991, 0.9991, 1.0, 1.0, 1.0, 1.0, 1.0, 1.0, 1.0, 1.0, 1.0, 1.0, 1.0, 1.0, 1.0, 1.0, 1.0, 1.0, 0.9978, 0.9978, 0.9972, 0.9977, 0.9975, 0.9977, 0.9961, 0.9977, 0.9978, 0.9975, 0.9967, 0.9974, 0.9977, 0.9977, 0.9977, 0.9977, 0.9969, 0.9969, 0.9964, 0.9969, 0.9965, 0.9967, 0.9955, 0.9968, 0.9969, 0.9967, 0.996, 0.9965, 0.9969, 0.9969, 0.9969, 0.9969, 1.0, 1.0, 1.0, 1.0, 1.0, 1.0, 1.0, 1.0, 1.0, 1.0, 1.0, 1.0, 1.0, 1.0, 1.0, 1.0]): _vg.add([_i], _w, 'REPLACE')
_vg = ob_cube_005.vertex_groups.new(name='UpperArm_L')
_vg = ob_cube_005.vertex_groups.new(name='LowerArm_L')
_vg = ob_cube_005.vertex_groups.new(name='Hand_L')
_vg = ob_cube_005.vertex_groups.new(name='ShoulderR')
_vg = ob_cube_005.vertex_groups.new(name='UpArmR')
_vg = ob_cube_005.vertex_groups.new(name='LowArmR')
_vg = ob_cube_005.vertex_groups.new(name='Head')
_vg = ob_cube_005.vertex_groups.new(name='Bone.001')
_vg = ob_cube_005.vertex_groups.new(name='Bone.002')
_m = ob_cube_005.modifiers.new('Armature', 'ARMATURE')
_m.object = ob_fireghost

# ---- collection membership
col_collection.objects.link(ob_sphere)
col_collection.objects.link(ob_fireghost)
col_collection.objects.link(ob_cube)
col_collection.objects.link(ob_cube_001)
col_collection.objects.link(ob_cube_005)

# ---- scene / render settings (as saved in the file)
scene.frame_start = 1; scene.frame_end = 120; scene.frame_set(0)
scene.render.engine = 'BLENDER_EEVEE_NEXT'
scene.render.fps = 60
scene.cycles.use_denoising = False
scene.cycles.samples = 128
scene.cycles.sampling_pattern = 'TABULATED_SOBOL'
scene.cycles.use_adaptive_sampling = False
scene.cycles.use_light_tree = False
scene.view_settings.view_transform = 'Filmic'
bpy.context.view_layer.update()

# ---- added for rendering (the .blend has no active camera and no usable light): camera, sun
cam_auto = bpy.data.cameras.new('AutoCamera')
cam_auto.lens = 50.0
cam_auto.sensor_width = 36.0
cam_auto.clip_end = 1000.0
ob_auto_camera = bpy.data.objects.new('AutoCamera', cam_auto)
scene.collection.objects.link(ob_auto_camera)
ob_auto_camera.location = (6.62205, -7.58873, 8.8297)
ob_auto_camera.rotation_euler = (1.09748, -7.21219e-08, 0.694738)
scene.camera = ob_auto_camera
light_auto_sun = bpy.data.lights.new('AutoSun', 'SUN')
light_auto_sun.energy = 3.0
light_auto_sun.angle = 0.0523599
ob_auto_sun = bpy.data.objects.new('AutoSun', light_auto_sun)
scene.collection.objects.link(ob_auto_sun)
ob_auto_sun.rotation_euler = (0.872665, 0.174533, 0.523599)
bpy.context.view_layer.update()
